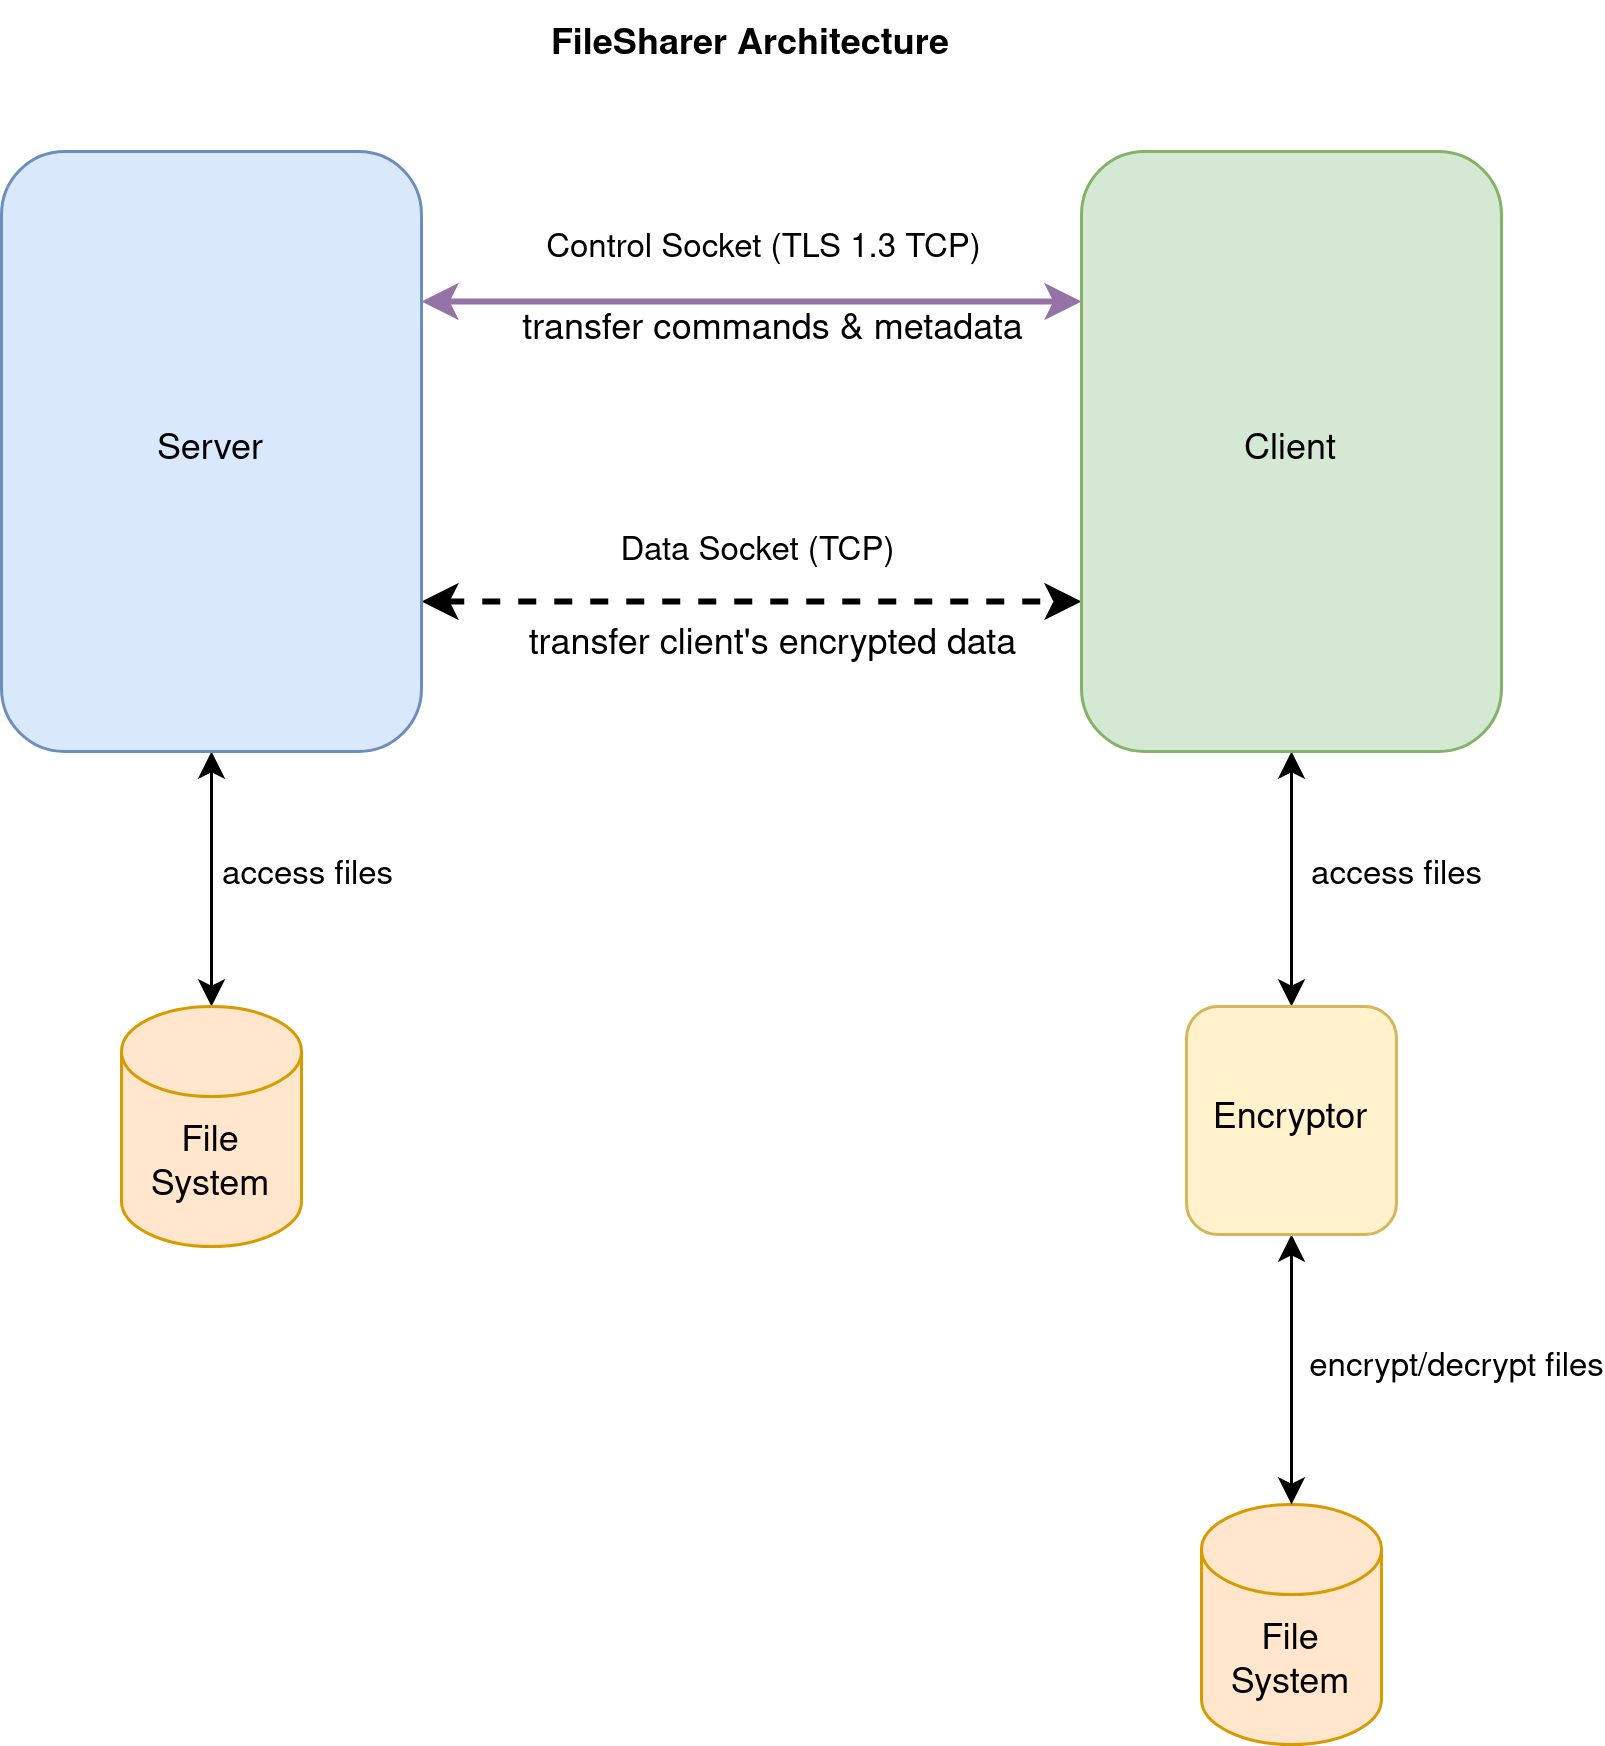

The diagram above was exported from draw.io. Its source (the exported page's mxGraphModel, read from the mxfile embedded in the PNG):
<mxGraphModel dx="1094" dy="588" grid="1" gridSize="10" guides="1" tooltips="1" connect="1" arrows="1" fold="1" page="1" pageScale="1" pageWidth="1100" pageHeight="850" background="none" math="0" shadow="0">
  <root>
    <mxCell id="0" />
    <mxCell id="1" parent="0" />
    <mxCell id="MgTx5hepMtm4cTz_o2j--11" style="edgeStyle=orthogonalEdgeStyle;rounded=0;orthogonalLoop=1;jettySize=auto;html=1;exitX=1;exitY=0.25;exitDx=0;exitDy=0;entryX=0;entryY=0.25;entryDx=0;entryDy=0;startArrow=classic;startFill=1;strokeWidth=2;fillColor=#e1d5e7;strokeColor=#9673a6;" parent="1" source="MgTx5hepMtm4cTz_o2j--1" target="MgTx5hepMtm4cTz_o2j--3" edge="1">
      <mxGeometry relative="1" as="geometry" />
    </mxCell>
    <mxCell id="MgTx5hepMtm4cTz_o2j--12" value="Control Socket (TLS 1.3 TCP)" style="edgeLabel;html=1;align=center;verticalAlign=middle;resizable=0;points=[];" parent="MgTx5hepMtm4cTz_o2j--11" connectable="0" vertex="1">
      <mxGeometry x="0.1961" y="3" relative="1" as="geometry">
        <mxPoint x="-18" y="-15" as="offset" />
      </mxGeometry>
    </mxCell>
    <mxCell id="MgTx5hepMtm4cTz_o2j--13" style="edgeStyle=orthogonalEdgeStyle;rounded=0;orthogonalLoop=1;jettySize=auto;html=1;exitX=1;exitY=0.75;exitDx=0;exitDy=0;entryX=0;entryY=0.75;entryDx=0;entryDy=0;startArrow=classic;startFill=1;strokeWidth=2;fillColor=#f8cecc;strokeColor=#000000;dashed=1;" parent="1" source="MgTx5hepMtm4cTz_o2j--1" target="MgTx5hepMtm4cTz_o2j--3" edge="1">
      <mxGeometry relative="1" as="geometry" />
    </mxCell>
    <mxCell id="MgTx5hepMtm4cTz_o2j--24" style="edgeStyle=orthogonalEdgeStyle;rounded=0;orthogonalLoop=1;jettySize=auto;html=1;exitX=0.5;exitY=1;exitDx=0;exitDy=0;entryX=0.5;entryY=0;entryDx=0;entryDy=0;entryPerimeter=0;startArrow=classic;startFill=1;strokeColor=#000000;strokeWidth=1;" parent="1" source="MgTx5hepMtm4cTz_o2j--1" target="MgTx5hepMtm4cTz_o2j--6" edge="1">
      <mxGeometry relative="1" as="geometry" />
    </mxCell>
    <mxCell id="MgTx5hepMtm4cTz_o2j--1" value="Server" style="rounded=1;whiteSpace=wrap;html=1;fillColor=#dae8fc;strokeColor=#6c8ebf;" parent="1" vertex="1">
      <mxGeometry x="300" y="249" width="140" height="200" as="geometry" />
    </mxCell>
    <mxCell id="MgTx5hepMtm4cTz_o2j--22" style="edgeStyle=orthogonalEdgeStyle;rounded=0;orthogonalLoop=1;jettySize=auto;html=1;entryX=0.5;entryY=0;entryDx=0;entryDy=0;startArrow=classic;startFill=1;strokeColor=#000000;strokeWidth=1;" parent="1" source="MgTx5hepMtm4cTz_o2j--3" target="MgTx5hepMtm4cTz_o2j--7" edge="1">
      <mxGeometry relative="1" as="geometry" />
    </mxCell>
    <mxCell id="MgTx5hepMtm4cTz_o2j--3" value="Client" style="rounded=1;whiteSpace=wrap;html=1;fillColor=#d5e8d4;strokeColor=#82b366;" parent="1" vertex="1">
      <mxGeometry x="660" y="249" width="140" height="200" as="geometry" />
    </mxCell>
    <mxCell id="MgTx5hepMtm4cTz_o2j--4" value="File System" style="shape=cylinder3;whiteSpace=wrap;html=1;boundedLbl=1;backgroundOutline=1;size=15;fillColor=#ffe6cc;strokeColor=#d79b00;" parent="1" vertex="1">
      <mxGeometry x="700" y="700" width="60" height="80" as="geometry" />
    </mxCell>
    <mxCell id="MgTx5hepMtm4cTz_o2j--6" value="File System" style="shape=cylinder3;whiteSpace=wrap;html=1;boundedLbl=1;backgroundOutline=1;size=15;fillColor=#ffe6cc;strokeColor=#d79b00;" parent="1" vertex="1">
      <mxGeometry x="340" y="534" width="60" height="80" as="geometry" />
    </mxCell>
    <mxCell id="MgTx5hepMtm4cTz_o2j--23" style="edgeStyle=orthogonalEdgeStyle;rounded=0;orthogonalLoop=1;jettySize=auto;html=1;entryX=0.5;entryY=0;entryDx=0;entryDy=0;entryPerimeter=0;startArrow=classic;startFill=1;strokeColor=#000000;strokeWidth=1;" parent="1" source="MgTx5hepMtm4cTz_o2j--7" target="MgTx5hepMtm4cTz_o2j--4" edge="1">
      <mxGeometry relative="1" as="geometry" />
    </mxCell>
    <mxCell id="MgTx5hepMtm4cTz_o2j--7" value="Encryptor" style="rounded=1;whiteSpace=wrap;html=1;fillColor=#fff2cc;strokeColor=#d6b656;" parent="1" vertex="1">
      <mxGeometry x="695" y="534" width="70" height="76" as="geometry" />
    </mxCell>
    <mxCell id="MgTx5hepMtm4cTz_o2j--16" value="transfer commands &amp;amp; metadata" style="text;html=1;align=center;verticalAlign=middle;resizable=0;points=[];autosize=1;strokeColor=none;fillColor=none;" parent="1" vertex="1">
      <mxGeometry x="467" y="299" width="180" height="20" as="geometry" />
    </mxCell>
    <mxCell id="MgTx5hepMtm4cTz_o2j--18" value="Data Socket (TCP)" style="edgeLabel;html=1;align=center;verticalAlign=middle;resizable=0;points=[];" parent="1" connectable="0" vertex="1">
      <mxGeometry x="551.9966666666667" y="381.9999999999999" as="geometry" />
    </mxCell>
    <mxCell id="MgTx5hepMtm4cTz_o2j--19" value="transfer client's encrypted data" style="text;html=1;align=center;verticalAlign=middle;resizable=0;points=[];autosize=1;strokeColor=none;fillColor=none;" parent="1" vertex="1">
      <mxGeometry x="467" y="404" width="180" height="20" as="geometry" />
    </mxCell>
    <mxCell id="MgTx5hepMtm4cTz_o2j--20" value="&lt;div&gt;access files&lt;/div&gt;" style="edgeLabel;html=1;align=center;verticalAlign=middle;resizable=0;points=[];" parent="1" connectable="0" vertex="1">
      <mxGeometry x="402" y="490" as="geometry" />
    </mxCell>
    <mxCell id="MgTx5hepMtm4cTz_o2j--21" value="FileSharer Architecture" style="text;html=1;strokeColor=none;fillColor=none;align=center;verticalAlign=middle;whiteSpace=wrap;rounded=0;fontStyle=1" parent="1" vertex="1">
      <mxGeometry x="425" y="199" width="250" height="30" as="geometry" />
    </mxCell>
    <mxCell id="MgTx5hepMtm4cTz_o2j--25" value="&lt;div&gt;access files&lt;/div&gt;" style="edgeLabel;html=1;align=center;verticalAlign=middle;resizable=0;points=[];" parent="1" connectable="0" vertex="1">
      <mxGeometry x="765" y="490" as="geometry" />
    </mxCell>
    <mxCell id="MgTx5hepMtm4cTz_o2j--26" value="encrypt/decrypt files" style="edgeLabel;html=1;align=center;verticalAlign=middle;resizable=0;points=[];" parent="1" connectable="0" vertex="1">
      <mxGeometry x="785" y="654" as="geometry" />
    </mxCell>
  </root>
</mxGraphModel>